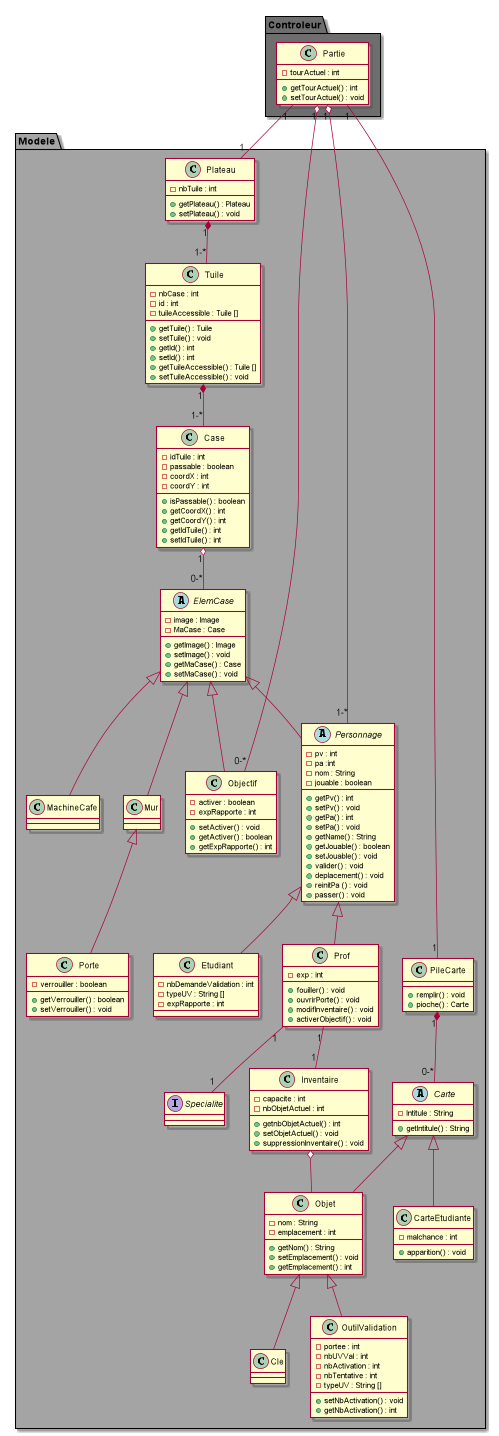

The diagram above was rendered by PlantUML. Its source (embedded in the PNG):
@startuml

Package "Modele" #A4A4A4 {
    class Plateau {
    - nbTuile : int
    + getPlateau() : Plateau
    + setPlateau() : void
    }
    class Tuile {
    - nbCase : int
    - id : int
    - tuileAccessible : Tuile []
    + getTuile() : Tuile
    + setTuile() : void
    + getId() : int
    + setId() : int
    + getTuileAccessible() : Tuile []
    + setTuileAccessible() : void
    }
    class Case{
    - idTuile : int
    - passable : boolean
    - coordX : int
    - coordY : int
    + isPassable() : boolean
    + getCoordX() : int
    + getCoordY() : int
    + getIdTuile() : int
    + setIdTuile() : int
    }
    abstract class ElemCase {
    - image : Image
    - MaCase : Case
    + getImage() : Image
    + setImage() : void
    + getMaCase() : Case
    +setMaCase() : void
    }
    class Mur
    class Porte {
    - verrouiller : boolean
    + getVerrouiller() : boolean
    + setVerrouiller() : void
    }
    class Objectif {
    - activer : boolean
    - expRapporte : int
    + setActiver() : void
    + getActiver() : boolean
    + getExpRapporte() : int
    }
    class MachineCafe
    abstract class Personnage {
    - pv : int
    - pa :int
    - nom : String
    - jouable : boolean
    + getPv() : int
    + setPv() : void
    + getPa() : int
    + setPa() : void
    + getName() : String
    + getJouable() : boolean
    + setJouable() : void
    + valider() : void
    + deplacement() : void
    + reinitPa () : void
    + passer() : void
    }
    class Prof {
     - exp : int
     + fouiller() : void
     + ouvrirPorte() : void
     + modifInventaire() : void
     + activerObjectif() : void
    }
    class Etudiant {
    - nbDemandeValidation : int
    - typeUV : String []
    - expRapporte : int
    }
    interface Specialite
    class Inventaire {
    - capacite : int
    - nbObjetActuel : int
    + getnbObjetActuel() : int
    + setObjetActuel() : void
    + suppressionInventaire() : void
    }
    class Objet {
    - nom : String
    - emplacement : int
    + getNom() : String
    + setEmplacement() : void
    + getEmplacement() : int
    }
    class Cle
    class OutilValidation {
    - portee : int
    - nbUVVal : int
    - nbActivation : int
    - nbTentative : int
    - typeUV : String []
    + setNbActivation() : void
    + getNbActivation() : int

    }
    abstract class Carte {
    - Intitule : String
    + getIntitule() : String
    }
    class CarteEtudiante {
    - malchance : int
    + apparition() : void
    }
    class PileCarte {
    + remplir() : void
    + pioche() : Carte
    }
}
Package "Controleur" #6E6E6E {
    class Partie {
    - tourActuel : int
    + getTourActuel() : int
    + setTourActuel() : void
    }
}
Plateau "1" *-- "1-*" Tuile
Tuile "1" *-- "1-*" Case
Case "1" o-- "0-*" ElemCase
ElemCase <|-- Mur
ElemCase <|-- Objectif
ElemCase <|-- MachineCafe
ElemCase <|-- Personnage
Mur <|-- Porte
Personnage <|-- Etudiant
Personnage <|-- Prof
Prof "1" -- "1" Inventaire
Inventaire o-- Objet
Objet <|-- Cle
Objet <|-- OutilValidation
Carte <|-- Objet
Carte <|-- CarteEtudiante
PileCarte "1" *-- "0-*" Carte
Partie "1" o-- "1-*" Personnage
Partie "1" -- "1" Plateau
Prof "1" -- "1" Specialite
Partie "1" -- "1" PileCarte
Partie "1" o-- "0-*" Objectif
@enduml